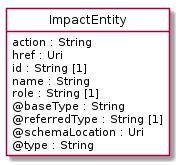

The diagram above was rendered by PlantUML. Its source (embedded in the PNG):
@startuml
hide circle
hide methods
hide stereotype
show <<Enumeration>> stereotype
skinparam class {
   BackgroundColor<<Enumeration>> #E6F5F7
   BackgroundColor<<Ref>> #FFFFE0
   BackgroundColor<<Pivot>> #FFFFFFF
   BackgroundColor<<SimpleType>> #E2F0DA
   BackgroundColor #FCF2E3
}

class ImpactEntity <<Pivot>> {
    action : String
    href : Uri
    id : String [1]
    name : String
    role : String [1]
    @baseType : String
    @referredType : String [1]
    @schemaLocation : Uri
    @type : String
}


@enduml